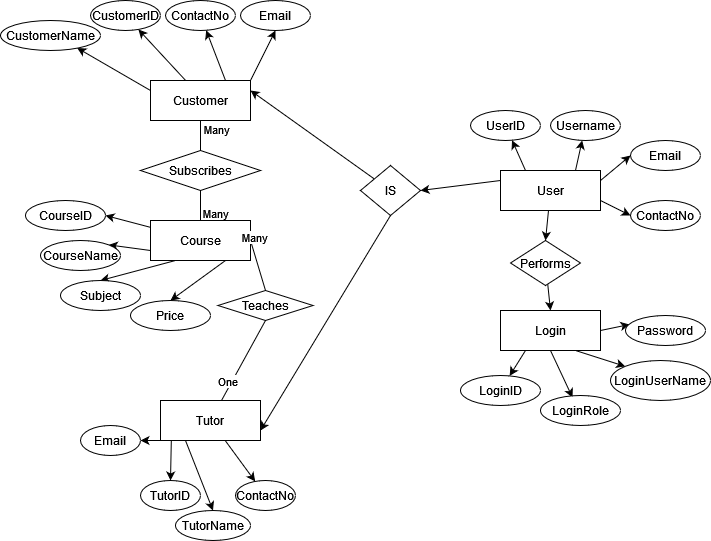

The diagram above was exported from draw.io. Its source (the exported page's mxGraphModel, read from the mxfile embedded in the PNG):
<mxGraphModel dx="1422" dy="780" grid="1" gridSize="10" guides="1" tooltips="1" connect="1" arrows="1" fold="1" page="1" pageScale="1" pageWidth="850" pageHeight="1100" math="0" shadow="0" extFonts="Permanent Marker^https://fonts.googleapis.com/css?family=Permanent+Marker">
  <root>
    <mxCell id="0" />
    <mxCell id="1" parent="0" />
    <mxCell id="LtLCqgMe4z-kmtt9yUoJ-3" value="" style="rounded=0;orthogonalLoop=1;jettySize=auto;html=1;exitX=0.367;exitY=0.042;exitDx=0;exitDy=0;exitPerimeter=0;" parent="1" source="LtLCqgMe4z-kmtt9yUoJ-1" target="LtLCqgMe4z-kmtt9yUoJ-2" edge="1">
      <mxGeometry relative="1" as="geometry" />
    </mxCell>
    <mxCell id="LtLCqgMe4z-kmtt9yUoJ-5" style="rounded=0;orthogonalLoop=1;jettySize=auto;html=1;entryX=0.767;entryY=0.917;entryDx=0;entryDy=0;exitX=0;exitY=0.25;exitDx=0;exitDy=0;entryPerimeter=0;" parent="1" source="LtLCqgMe4z-kmtt9yUoJ-1" target="LtLCqgMe4z-kmtt9yUoJ-4" edge="1">
      <mxGeometry relative="1" as="geometry" />
    </mxCell>
    <mxCell id="LtLCqgMe4z-kmtt9yUoJ-7" style="rounded=0;orthogonalLoop=1;jettySize=auto;html=1;exitX=0.75;exitY=0;exitDx=0;exitDy=0;" parent="1" source="LtLCqgMe4z-kmtt9yUoJ-1" target="LtLCqgMe4z-kmtt9yUoJ-6" edge="1">
      <mxGeometry relative="1" as="geometry" />
    </mxCell>
    <mxCell id="LtLCqgMe4z-kmtt9yUoJ-10" style="rounded=0;orthogonalLoop=1;jettySize=auto;html=1;exitX=1;exitY=0;exitDx=0;exitDy=0;entryX=0.5;entryY=1;entryDx=0;entryDy=0;" parent="1" source="LtLCqgMe4z-kmtt9yUoJ-1" target="LtLCqgMe4z-kmtt9yUoJ-8" edge="1">
      <mxGeometry relative="1" as="geometry" />
    </mxCell>
    <mxCell id="LtLCqgMe4z-kmtt9yUoJ-1" value="&lt;div&gt;Customer&lt;/div&gt;" style="whiteSpace=wrap;html=1;align=center;" parent="1" vertex="1">
      <mxGeometry x="190" y="240" width="100" height="40" as="geometry" />
    </mxCell>
    <mxCell id="LtLCqgMe4z-kmtt9yUoJ-2" value="CustomerID" style="ellipse;whiteSpace=wrap;html=1;" parent="1" vertex="1">
      <mxGeometry x="130" y="160" width="70" height="30" as="geometry" />
    </mxCell>
    <mxCell id="LtLCqgMe4z-kmtt9yUoJ-4" value="CustomerName" style="ellipse;whiteSpace=wrap;html=1;" parent="1" vertex="1">
      <mxGeometry x="40" y="180" width="100" height="30" as="geometry" />
    </mxCell>
    <mxCell id="LtLCqgMe4z-kmtt9yUoJ-6" value="&lt;div&gt;ContactNo&lt;/div&gt;" style="ellipse;whiteSpace=wrap;html=1;" parent="1" vertex="1">
      <mxGeometry x="205" y="160" width="70" height="30" as="geometry" />
    </mxCell>
    <mxCell id="LtLCqgMe4z-kmtt9yUoJ-8" value="Email" style="ellipse;whiteSpace=wrap;html=1;" parent="1" vertex="1">
      <mxGeometry x="280" y="160" width="70" height="30" as="geometry" />
    </mxCell>
    <mxCell id="LtLCqgMe4z-kmtt9yUoJ-13" style="rounded=0;orthogonalLoop=1;jettySize=auto;html=1;entryX=1;entryY=0.5;entryDx=0;entryDy=0;" parent="1" source="LtLCqgMe4z-kmtt9yUoJ-11" target="LtLCqgMe4z-kmtt9yUoJ-12" edge="1">
      <mxGeometry relative="1" as="geometry" />
    </mxCell>
    <mxCell id="LtLCqgMe4z-kmtt9yUoJ-16" style="rounded=0;orthogonalLoop=1;jettySize=auto;html=1;exitX=0;exitY=0.75;exitDx=0;exitDy=0;entryX=1;entryY=0;entryDx=0;entryDy=0;" parent="1" source="LtLCqgMe4z-kmtt9yUoJ-11" target="LtLCqgMe4z-kmtt9yUoJ-15" edge="1">
      <mxGeometry relative="1" as="geometry" />
    </mxCell>
    <mxCell id="LtLCqgMe4z-kmtt9yUoJ-18" style="rounded=0;orthogonalLoop=1;jettySize=auto;html=1;exitX=0.25;exitY=1;exitDx=0;exitDy=0;entryX=0.5;entryY=0;entryDx=0;entryDy=0;" parent="1" source="LtLCqgMe4z-kmtt9yUoJ-11" target="LtLCqgMe4z-kmtt9yUoJ-17" edge="1">
      <mxGeometry relative="1" as="geometry" />
    </mxCell>
    <mxCell id="LtLCqgMe4z-kmtt9yUoJ-20" style="rounded=0;orthogonalLoop=1;jettySize=auto;html=1;exitX=0.75;exitY=1;exitDx=0;exitDy=0;entryX=0.5;entryY=0;entryDx=0;entryDy=0;" parent="1" source="LtLCqgMe4z-kmtt9yUoJ-11" target="LtLCqgMe4z-kmtt9yUoJ-19" edge="1">
      <mxGeometry relative="1" as="geometry" />
    </mxCell>
    <mxCell id="LtLCqgMe4z-kmtt9yUoJ-11" value="&lt;div&gt;Course&lt;/div&gt;" style="whiteSpace=wrap;html=1;align=center;" parent="1" vertex="1">
      <mxGeometry x="190" y="380" width="100" height="40" as="geometry" />
    </mxCell>
    <mxCell id="LtLCqgMe4z-kmtt9yUoJ-12" value="CourseID" style="ellipse;whiteSpace=wrap;html=1;align=center;" parent="1" vertex="1">
      <mxGeometry x="65" y="360" width="80" height="30" as="geometry" />
    </mxCell>
    <mxCell id="LtLCqgMe4z-kmtt9yUoJ-15" value="CourseName" style="ellipse;whiteSpace=wrap;html=1;align=center;" parent="1" vertex="1">
      <mxGeometry x="80" y="400" width="80" height="30" as="geometry" />
    </mxCell>
    <mxCell id="LtLCqgMe4z-kmtt9yUoJ-17" value="Subject" style="ellipse;whiteSpace=wrap;html=1;align=center;" parent="1" vertex="1">
      <mxGeometry x="100" y="440" width="80" height="30" as="geometry" />
    </mxCell>
    <mxCell id="LtLCqgMe4z-kmtt9yUoJ-19" value="Price" style="ellipse;whiteSpace=wrap;html=1;align=center;" parent="1" vertex="1">
      <mxGeometry x="170" y="460" width="80" height="30" as="geometry" />
    </mxCell>
    <mxCell id="LtLCqgMe4z-kmtt9yUoJ-22" value="&lt;div&gt;Subscribes&lt;/div&gt;" style="shape=rhombus;perimeter=rhombusPerimeter;whiteSpace=wrap;html=1;align=center;" parent="1" vertex="1">
      <mxGeometry x="180" y="310" width="120" height="40" as="geometry" />
    </mxCell>
    <mxCell id="LtLCqgMe4z-kmtt9yUoJ-25" value="" style="endArrow=none;html=1;rounded=0;exitX=0.5;exitY=1;exitDx=0;exitDy=0;entryX=0.5;entryY=0;entryDx=0;entryDy=0;" parent="1" source="LtLCqgMe4z-kmtt9yUoJ-1" target="LtLCqgMe4z-kmtt9yUoJ-22" edge="1">
      <mxGeometry relative="1" as="geometry">
        <mxPoint x="260" y="280" as="sourcePoint" />
        <mxPoint x="420" y="280" as="targetPoint" />
      </mxGeometry>
    </mxCell>
    <mxCell id="LtLCqgMe4z-kmtt9yUoJ-28" value="Many" style="edgeLabel;html=1;align=center;verticalAlign=middle;resizable=0;points=[];" parent="LtLCqgMe4z-kmtt9yUoJ-25" vertex="1" connectable="0">
      <mxGeometry x="-0.5128" y="1" relative="1" as="geometry">
        <mxPoint x="14" y="1" as="offset" />
      </mxGeometry>
    </mxCell>
    <mxCell id="LtLCqgMe4z-kmtt9yUoJ-29" value="Many" style="edgeLabel;html=1;align=center;verticalAlign=middle;resizable=0;points=[];" parent="LtLCqgMe4z-kmtt9yUoJ-25" vertex="1" connectable="0">
      <mxGeometry x="-0.5128" y="1" relative="1" as="geometry">
        <mxPoint x="13" y="85" as="offset" />
      </mxGeometry>
    </mxCell>
    <mxCell id="LtLCqgMe4z-kmtt9yUoJ-27" value="" style="endArrow=none;html=1;rounded=0;exitX=0.5;exitY=1;exitDx=0;exitDy=0;entryX=0.5;entryY=0;entryDx=0;entryDy=0;" parent="1" source="LtLCqgMe4z-kmtt9yUoJ-22" target="LtLCqgMe4z-kmtt9yUoJ-11" edge="1">
      <mxGeometry relative="1" as="geometry">
        <mxPoint x="260" y="280" as="sourcePoint" />
        <mxPoint x="420" y="280" as="targetPoint" />
      </mxGeometry>
    </mxCell>
    <mxCell id="LtLCqgMe4z-kmtt9yUoJ-33" style="rounded=0;orthogonalLoop=1;jettySize=auto;html=1;exitX=0.108;exitY=1.011;exitDx=0;exitDy=0;entryX=0.5;entryY=0;entryDx=0;entryDy=0;exitPerimeter=0;" parent="1" source="LtLCqgMe4z-kmtt9yUoJ-31" target="LtLCqgMe4z-kmtt9yUoJ-32" edge="1">
      <mxGeometry relative="1" as="geometry" />
    </mxCell>
    <mxCell id="LtLCqgMe4z-kmtt9yUoJ-35" style="rounded=0;orthogonalLoop=1;jettySize=auto;html=1;exitX=0.25;exitY=1;exitDx=0;exitDy=0;entryX=0.5;entryY=0;entryDx=0;entryDy=0;" parent="1" source="LtLCqgMe4z-kmtt9yUoJ-31" target="LtLCqgMe4z-kmtt9yUoJ-34" edge="1">
      <mxGeometry relative="1" as="geometry" />
    </mxCell>
    <mxCell id="LtLCqgMe4z-kmtt9yUoJ-38" style="rounded=0;orthogonalLoop=1;jettySize=auto;html=1;" parent="1" source="LtLCqgMe4z-kmtt9yUoJ-31" target="LtLCqgMe4z-kmtt9yUoJ-37" edge="1">
      <mxGeometry relative="1" as="geometry" />
    </mxCell>
    <mxCell id="LtLCqgMe4z-kmtt9yUoJ-41" style="rounded=0;orthogonalLoop=1;jettySize=auto;html=1;exitX=0;exitY=1;exitDx=0;exitDy=0;entryX=1;entryY=0.5;entryDx=0;entryDy=0;" parent="1" source="LtLCqgMe4z-kmtt9yUoJ-31" target="LtLCqgMe4z-kmtt9yUoJ-39" edge="1">
      <mxGeometry relative="1" as="geometry">
        <mxPoint x="190" y="600" as="targetPoint" />
      </mxGeometry>
    </mxCell>
    <mxCell id="LtLCqgMe4z-kmtt9yUoJ-44" style="rounded=0;orthogonalLoop=1;jettySize=auto;html=1;entryX=0.5;entryY=1;entryDx=0;entryDy=0;endArrow=none;endFill=0;" parent="1" source="LtLCqgMe4z-kmtt9yUoJ-31" target="LtLCqgMe4z-kmtt9yUoJ-43" edge="1">
      <mxGeometry relative="1" as="geometry" />
    </mxCell>
    <mxCell id="LtLCqgMe4z-kmtt9yUoJ-46" value="One" style="edgeLabel;html=1;align=center;verticalAlign=middle;resizable=0;points=[];" parent="LtLCqgMe4z-kmtt9yUoJ-44" vertex="1" connectable="0">
      <mxGeometry x="-0.7065" y="1" relative="1" as="geometry">
        <mxPoint y="-8" as="offset" />
      </mxGeometry>
    </mxCell>
    <mxCell id="LtLCqgMe4z-kmtt9yUoJ-31" value="Tutor" style="whiteSpace=wrap;html=1;align=center;" parent="1" vertex="1">
      <mxGeometry x="200" y="560" width="100" height="40" as="geometry" />
    </mxCell>
    <mxCell id="LtLCqgMe4z-kmtt9yUoJ-32" value="TutorID" style="ellipse;whiteSpace=wrap;html=1;align=center;" parent="1" vertex="1">
      <mxGeometry x="180" y="640" width="60" height="30" as="geometry" />
    </mxCell>
    <mxCell id="LtLCqgMe4z-kmtt9yUoJ-34" value="TutorName" style="ellipse;whiteSpace=wrap;html=1;align=center;" parent="1" vertex="1">
      <mxGeometry x="215" y="670" width="75" height="30" as="geometry" />
    </mxCell>
    <mxCell id="LtLCqgMe4z-kmtt9yUoJ-37" value="ContactNo" style="ellipse;whiteSpace=wrap;html=1;align=center;" parent="1" vertex="1">
      <mxGeometry x="275" y="640" width="60" height="30" as="geometry" />
    </mxCell>
    <mxCell id="LtLCqgMe4z-kmtt9yUoJ-39" value="Email" style="ellipse;whiteSpace=wrap;html=1;align=center;" parent="1" vertex="1">
      <mxGeometry x="120" y="585" width="60" height="30" as="geometry" />
    </mxCell>
    <mxCell id="LtLCqgMe4z-kmtt9yUoJ-45" style="rounded=0;orthogonalLoop=1;jettySize=auto;html=1;entryX=1;entryY=0.5;entryDx=0;entryDy=0;exitX=0.5;exitY=0;exitDx=0;exitDy=0;strokeColor=default;endArrow=none;endFill=0;" parent="1" source="LtLCqgMe4z-kmtt9yUoJ-43" target="LtLCqgMe4z-kmtt9yUoJ-11" edge="1">
      <mxGeometry relative="1" as="geometry" />
    </mxCell>
    <mxCell id="LtLCqgMe4z-kmtt9yUoJ-47" value="Many" style="edgeLabel;html=1;align=center;verticalAlign=middle;resizable=0;points=[];" parent="LtLCqgMe4z-kmtt9yUoJ-45" vertex="1" connectable="0">
      <mxGeometry x="0.7867" relative="1" as="geometry">
        <mxPoint x="2" y="-8" as="offset" />
      </mxGeometry>
    </mxCell>
    <mxCell id="LtLCqgMe4z-kmtt9yUoJ-43" value="&lt;div&gt;Teaches&lt;/div&gt;" style="shape=rhombus;perimeter=rhombusPerimeter;whiteSpace=wrap;html=1;align=center;" parent="1" vertex="1">
      <mxGeometry x="257.5" y="450" width="95" height="30" as="geometry" />
    </mxCell>
    <mxCell id="jTznCCmPuv2lUzRbTJbX-3" style="rounded=0;orthogonalLoop=1;jettySize=auto;html=1;exitX=0.25;exitY=0;exitDx=0;exitDy=0;" edge="1" parent="1" source="jTznCCmPuv2lUzRbTJbX-1" target="jTznCCmPuv2lUzRbTJbX-2">
      <mxGeometry relative="1" as="geometry" />
    </mxCell>
    <mxCell id="jTznCCmPuv2lUzRbTJbX-5" style="edgeStyle=none;rounded=0;orthogonalLoop=1;jettySize=auto;html=1;exitX=0.75;exitY=0;exitDx=0;exitDy=0;" edge="1" parent="1" source="jTznCCmPuv2lUzRbTJbX-1" target="jTznCCmPuv2lUzRbTJbX-4">
      <mxGeometry relative="1" as="geometry" />
    </mxCell>
    <mxCell id="jTznCCmPuv2lUzRbTJbX-7" style="edgeStyle=none;rounded=0;orthogonalLoop=1;jettySize=auto;html=1;exitX=1;exitY=0.25;exitDx=0;exitDy=0;entryX=0;entryY=0.5;entryDx=0;entryDy=0;" edge="1" parent="1" source="jTznCCmPuv2lUzRbTJbX-1" target="jTznCCmPuv2lUzRbTJbX-6">
      <mxGeometry relative="1" as="geometry" />
    </mxCell>
    <mxCell id="jTznCCmPuv2lUzRbTJbX-9" style="edgeStyle=none;rounded=0;orthogonalLoop=1;jettySize=auto;html=1;exitX=0;exitY=0.25;exitDx=0;exitDy=0;entryX=1;entryY=0.5;entryDx=0;entryDy=0;" edge="1" parent="1" source="jTznCCmPuv2lUzRbTJbX-1" target="jTznCCmPuv2lUzRbTJbX-8">
      <mxGeometry relative="1" as="geometry" />
    </mxCell>
    <mxCell id="jTznCCmPuv2lUzRbTJbX-13" style="edgeStyle=none;rounded=0;orthogonalLoop=1;jettySize=auto;html=1;exitX=1;exitY=0.75;exitDx=0;exitDy=0;entryX=0;entryY=0.5;entryDx=0;entryDy=0;endArrow=classic;endFill=1;" edge="1" parent="1" source="jTznCCmPuv2lUzRbTJbX-1" target="jTznCCmPuv2lUzRbTJbX-12">
      <mxGeometry relative="1" as="geometry" />
    </mxCell>
    <mxCell id="jTznCCmPuv2lUzRbTJbX-24" style="edgeStyle=none;rounded=0;orthogonalLoop=1;jettySize=auto;html=1;entryX=0.5;entryY=0;entryDx=0;entryDy=0;endArrow=classic;endFill=1;" edge="1" parent="1" source="jTznCCmPuv2lUzRbTJbX-1" target="jTznCCmPuv2lUzRbTJbX-23">
      <mxGeometry relative="1" as="geometry" />
    </mxCell>
    <mxCell id="jTznCCmPuv2lUzRbTJbX-1" value="&lt;div&gt;User&lt;/div&gt;" style="whiteSpace=wrap;html=1;align=center;" vertex="1" parent="1">
      <mxGeometry x="540" y="330" width="100" height="40" as="geometry" />
    </mxCell>
    <mxCell id="jTznCCmPuv2lUzRbTJbX-2" value="UserID" style="ellipse;whiteSpace=wrap;html=1;" vertex="1" parent="1">
      <mxGeometry x="510" y="270" width="70" height="30" as="geometry" />
    </mxCell>
    <mxCell id="jTznCCmPuv2lUzRbTJbX-4" value="Username" style="ellipse;whiteSpace=wrap;html=1;" vertex="1" parent="1">
      <mxGeometry x="590" y="270" width="70" height="30" as="geometry" />
    </mxCell>
    <mxCell id="jTznCCmPuv2lUzRbTJbX-6" value="&lt;div&gt;Email&lt;/div&gt;" style="ellipse;whiteSpace=wrap;html=1;" vertex="1" parent="1">
      <mxGeometry x="670" y="300" width="70" height="30" as="geometry" />
    </mxCell>
    <mxCell id="jTznCCmPuv2lUzRbTJbX-10" style="edgeStyle=none;rounded=0;orthogonalLoop=1;jettySize=auto;html=1;entryX=1;entryY=0.25;entryDx=0;entryDy=0;" edge="1" parent="1" source="jTznCCmPuv2lUzRbTJbX-8" target="LtLCqgMe4z-kmtt9yUoJ-1">
      <mxGeometry relative="1" as="geometry" />
    </mxCell>
    <mxCell id="jTznCCmPuv2lUzRbTJbX-11" style="edgeStyle=none;rounded=0;orthogonalLoop=1;jettySize=auto;html=1;exitX=0.5;exitY=1;exitDx=0;exitDy=0;entryX=1;entryY=0.75;entryDx=0;entryDy=0;" edge="1" parent="1" source="jTznCCmPuv2lUzRbTJbX-8" target="LtLCqgMe4z-kmtt9yUoJ-31">
      <mxGeometry relative="1" as="geometry" />
    </mxCell>
    <mxCell id="jTznCCmPuv2lUzRbTJbX-8" value="IS" style="shape=rhombus;perimeter=rhombusPerimeter;whiteSpace=wrap;html=1;align=center;" vertex="1" parent="1">
      <mxGeometry x="400" y="325" width="60" height="50" as="geometry" />
    </mxCell>
    <mxCell id="jTznCCmPuv2lUzRbTJbX-12" value="ContactNo" style="ellipse;whiteSpace=wrap;html=1;" vertex="1" parent="1">
      <mxGeometry x="670" y="360" width="70" height="30" as="geometry" />
    </mxCell>
    <mxCell id="jTznCCmPuv2lUzRbTJbX-16" style="edgeStyle=none;rounded=0;orthogonalLoop=1;jettySize=auto;html=1;exitX=0.25;exitY=1;exitDx=0;exitDy=0;endArrow=classic;endFill=1;" edge="1" parent="1" source="jTznCCmPuv2lUzRbTJbX-14" target="jTznCCmPuv2lUzRbTJbX-15">
      <mxGeometry relative="1" as="geometry" />
    </mxCell>
    <mxCell id="jTznCCmPuv2lUzRbTJbX-18" style="edgeStyle=none;rounded=0;orthogonalLoop=1;jettySize=auto;html=1;exitX=0.5;exitY=1;exitDx=0;exitDy=0;entryX=0.4;entryY=0.067;entryDx=0;entryDy=0;entryPerimeter=0;endArrow=classic;endFill=1;" edge="1" parent="1" source="jTznCCmPuv2lUzRbTJbX-14" target="jTznCCmPuv2lUzRbTJbX-17">
      <mxGeometry relative="1" as="geometry" />
    </mxCell>
    <mxCell id="jTznCCmPuv2lUzRbTJbX-20" style="edgeStyle=none;rounded=0;orthogonalLoop=1;jettySize=auto;html=1;exitX=0.75;exitY=1;exitDx=0;exitDy=0;entryX=0;entryY=0;entryDx=0;entryDy=0;endArrow=classic;endFill=1;" edge="1" parent="1" source="jTznCCmPuv2lUzRbTJbX-14" target="jTznCCmPuv2lUzRbTJbX-19">
      <mxGeometry relative="1" as="geometry" />
    </mxCell>
    <mxCell id="jTznCCmPuv2lUzRbTJbX-22" style="edgeStyle=none;rounded=0;orthogonalLoop=1;jettySize=auto;html=1;exitX=1;exitY=0.5;exitDx=0;exitDy=0;entryX=0.05;entryY=0.3;entryDx=0;entryDy=0;entryPerimeter=0;endArrow=classic;endFill=1;" edge="1" parent="1" source="jTznCCmPuv2lUzRbTJbX-14" target="jTznCCmPuv2lUzRbTJbX-21">
      <mxGeometry relative="1" as="geometry" />
    </mxCell>
    <mxCell id="jTznCCmPuv2lUzRbTJbX-14" value="Login" style="whiteSpace=wrap;html=1;align=center;" vertex="1" parent="1">
      <mxGeometry x="540" y="470" width="100" height="40" as="geometry" />
    </mxCell>
    <mxCell id="jTznCCmPuv2lUzRbTJbX-15" value="LoginID" style="ellipse;whiteSpace=wrap;html=1;align=center;" vertex="1" parent="1">
      <mxGeometry x="500" y="535" width="80" height="30" as="geometry" />
    </mxCell>
    <mxCell id="jTznCCmPuv2lUzRbTJbX-17" value="LoginRole" style="ellipse;whiteSpace=wrap;html=1;align=center;" vertex="1" parent="1">
      <mxGeometry x="580" y="555" width="80" height="30" as="geometry" />
    </mxCell>
    <mxCell id="jTznCCmPuv2lUzRbTJbX-19" value="LoginUserName" style="ellipse;whiteSpace=wrap;html=1;align=center;" vertex="1" parent="1">
      <mxGeometry x="650" y="520" width="100" height="40" as="geometry" />
    </mxCell>
    <mxCell id="jTznCCmPuv2lUzRbTJbX-21" value="&lt;div&gt;Password&lt;/div&gt;" style="ellipse;whiteSpace=wrap;html=1;align=center;" vertex="1" parent="1">
      <mxGeometry x="665" y="475" width="80" height="30" as="geometry" />
    </mxCell>
    <mxCell id="jTznCCmPuv2lUzRbTJbX-25" style="edgeStyle=none;rounded=0;orthogonalLoop=1;jettySize=auto;html=1;entryX=0.5;entryY=0;entryDx=0;entryDy=0;endArrow=classic;endFill=1;" edge="1" parent="1" source="jTznCCmPuv2lUzRbTJbX-23" target="jTznCCmPuv2lUzRbTJbX-14">
      <mxGeometry relative="1" as="geometry" />
    </mxCell>
    <mxCell id="jTznCCmPuv2lUzRbTJbX-23" value="Performs" style="shape=rhombus;perimeter=rhombusPerimeter;whiteSpace=wrap;html=1;align=center;" vertex="1" parent="1">
      <mxGeometry x="550" y="400" width="70" height="45" as="geometry" />
    </mxCell>
  </root>
</mxGraphModel>